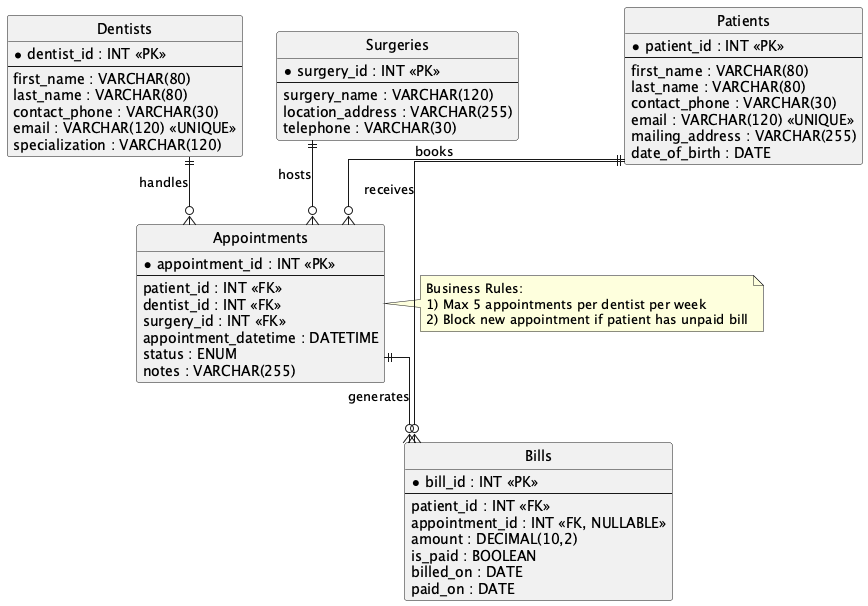

The diagram above was rendered by PlantUML. Its source (embedded in the PNG):
@startuml
' ADS Dental Surgery ER Diagram (Lab5a)

hide circle
skinparam linetype ortho

entity Dentists {
  * dentist_id : INT <<PK>>
  --
  first_name : VARCHAR(80)
  last_name : VARCHAR(80)
  contact_phone : VARCHAR(30)
  email : VARCHAR(120) <<UNIQUE>>
  specialization : VARCHAR(120)
}

entity Patients {
  * patient_id : INT <<PK>>
  --
  first_name : VARCHAR(80)
  last_name : VARCHAR(80)
  contact_phone : VARCHAR(30)
  email : VARCHAR(120) <<UNIQUE>>
  mailing_address : VARCHAR(255)
  date_of_birth : DATE
}

entity Surgeries {
  * surgery_id : INT <<PK>>
  --
  surgery_name : VARCHAR(120)
  location_address : VARCHAR(255)
  telephone : VARCHAR(30)
}

entity Appointments {
  * appointment_id : INT <<PK>>
  --
  patient_id : INT <<FK>>
  dentist_id : INT <<FK>>
  surgery_id : INT <<FK>>
  appointment_datetime : DATETIME
  status : ENUM
  notes : VARCHAR(255)
}

entity Bills {
  * bill_id : INT <<PK>>
  --
  patient_id : INT <<FK>>
  appointment_id : INT <<FK, NULLABLE>>
  amount : DECIMAL(10,2)
  is_paid : BOOLEAN
  billed_on : DATE
  paid_on : DATE
}

Dentists ||--o{ Appointments : handles
Patients ||--o{ Appointments : books
Surgeries ||--o{ Appointments : hosts
Patients ||--o{ Bills : receives
Appointments ||--o{ Bills : generates

note right of Appointments
Business Rules:
1) Max 5 appointments per dentist per week
2) Block new appointment if patient has unpaid bill
end note

@enduml